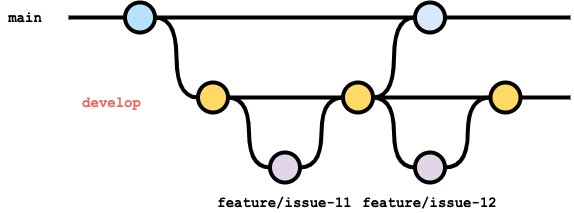

The diagram above was exported from draw.io. Its source (the exported page's mxGraphModel, read from the mxfile embedded in the PNG):
<mxGraphModel dx="918" dy="1139" grid="1" gridSize="10" guides="1" tooltips="1" connect="1" arrows="1" fold="1" page="1" pageScale="1" pageWidth="827" pageHeight="1169" math="0" shadow="0">
  <root>
    <mxCell id="0" />
    <mxCell id="1" parent="0" />
    <mxCell id="29" value="" style="edgeStyle=orthogonalEdgeStyle;rounded=0;html=1;jettySize=auto;orthogonalLoop=1;plain-blue;endArrow=none;endFill=0;strokeWidth=4;strokeColor=#000000;" parent="1" source="31" target="33" edge="1">
      <mxGeometry x="304.5" y="180" as="geometry" />
    </mxCell>
    <mxCell id="30" style="edgeStyle=orthogonalEdgeStyle;curved=1;rounded=0;html=1;exitX=1;exitY=0.5;exitPerimeter=0;entryX=0;entryY=0.5;entryPerimeter=0;endArrow=none;endFill=0;jettySize=auto;orthogonalLoop=1;strokeWidth=4;fontSize=15;" parent="1" source="31" target="36" edge="1">
      <mxGeometry relative="1" as="geometry" />
    </mxCell>
    <mxCell id="31" value="" style="verticalLabelPosition=bottom;verticalAlign=top;html=1;strokeWidth=4;shape=mxgraph.flowchart.on-page_reference;plain-blue;gradientColor=none;fillColor=#B5E3Fe;strokeColor=#000000;" parent="1" vertex="1">
      <mxGeometry x="274.5" y="340" width="30" height="30" as="geometry" />
    </mxCell>
    <mxCell id="32" value="" style="edgeStyle=orthogonalEdgeStyle;curved=1;rounded=0;orthogonalLoop=1;jettySize=auto;html=1;endArrow=none;endFill=0;strokeWidth=4;fontFamily=Courier New;fontSize=16;" parent="1" source="33" edge="1">
      <mxGeometry relative="1" as="geometry">
        <mxPoint x="720" y="355" as="targetPoint" />
      </mxGeometry>
    </mxCell>
    <mxCell id="33" value="" style="verticalLabelPosition=bottom;verticalAlign=top;html=1;strokeWidth=4;shape=mxgraph.flowchart.on-page_reference;plain-blue;gradientColor=none;strokeColor=#000000;" parent="1" vertex="1">
      <mxGeometry x="564.5" y="340" width="30" height="30" as="geometry" />
    </mxCell>
    <mxCell id="34" value="" style="edgeStyle=orthogonalEdgeStyle;rounded=0;html=1;jettySize=auto;orthogonalLoop=1;strokeWidth=4;endArrow=none;endFill=0;" parent="1" target="31" edge="1">
      <mxGeometry x="204.5" y="180" as="geometry">
        <mxPoint x="218" y="355" as="sourcePoint" />
      </mxGeometry>
    </mxCell>
    <mxCell id="35" value="main" style="text;html=1;strokeColor=none;fillColor=none;align=center;verticalAlign=middle;whiteSpace=wrap;overflow=hidden;fontSize=14;fontStyle=1;fontFamily=Courier New;" parent="1" vertex="1">
      <mxGeometry x="150" y="345" width="50" height="20" as="geometry" />
    </mxCell>
    <mxCell id="36" value="" style="verticalLabelPosition=bottom;verticalAlign=top;html=1;strokeWidth=4;shape=mxgraph.flowchart.on-page_reference;plain-purple;gradientColor=none;strokeColor=#000000;fillColor=#FFD966;" parent="1" vertex="1">
      <mxGeometry x="347.5" y="420" width="30" height="30" as="geometry" />
    </mxCell>
    <mxCell id="37" value="" style="verticalLabelPosition=bottom;verticalAlign=top;html=1;strokeWidth=4;shape=mxgraph.flowchart.on-page_reference;plain-purple;gradientColor=none;strokeColor=#000000;" parent="1" vertex="1">
      <mxGeometry x="419.5" y="490" width="30" height="30" as="geometry" />
    </mxCell>
    <mxCell id="38" style="edgeStyle=orthogonalEdgeStyle;curved=1;rounded=0;html=1;exitX=1;exitY=0.5;exitPerimeter=0;entryX=0;entryY=0.5;entryPerimeter=0;endArrow=none;endFill=0;jettySize=auto;orthogonalLoop=1;strokeWidth=4;fontSize=15;" parent="1" source="39" target="33" edge="1">
      <mxGeometry relative="1" as="geometry" />
    </mxCell>
    <mxCell id="39" value="" style="verticalLabelPosition=bottom;verticalAlign=top;html=1;strokeWidth=4;shape=mxgraph.flowchart.on-page_reference;plain-purple;gradientColor=none;strokeColor=#000000;fillColor=#FFD966;" parent="1" vertex="1">
      <mxGeometry x="492.5" y="420" width="30" height="30" as="geometry" />
    </mxCell>
    <mxCell id="40" value="develop" style="text;html=1;strokeColor=none;fillColor=none;align=center;verticalAlign=middle;whiteSpace=wrap;overflow=hidden;fontSize=14;fontStyle=1;fontFamily=Courier New;fontColor=#EA6B66;" parent="1" vertex="1">
      <mxGeometry x="180" y="430" width="162.5" height="20" as="geometry" />
    </mxCell>
    <mxCell id="41" value="feature/issue-11" style="text;html=1;strokeColor=none;fillColor=none;align=center;verticalAlign=middle;whiteSpace=wrap;overflow=hidden;fontSize=14;fontStyle=1;fontFamily=Courier New;" parent="1" vertex="1">
      <mxGeometry x="353.25" y="530" width="162.5" height="20" as="geometry" />
    </mxCell>
    <mxCell id="42" style="edgeStyle=orthogonalEdgeStyle;curved=1;rounded=0;html=1;exitX=1;exitY=0.5;exitPerimeter=0;entryX=0;entryY=0.5;entryPerimeter=0;endArrow=none;endFill=0;jettySize=auto;orthogonalLoop=1;strokeWidth=4;fontSize=15;exitDx=0;exitDy=0;entryDx=0;entryDy=0;" parent="1" source="36" target="37" edge="1">
      <mxGeometry relative="1" as="geometry">
        <mxPoint x="315" y="365" as="sourcePoint" />
        <mxPoint x="358" y="445" as="targetPoint" />
      </mxGeometry>
    </mxCell>
    <mxCell id="43" value="" style="edgeStyle=orthogonalEdgeStyle;rounded=0;html=1;jettySize=auto;orthogonalLoop=1;plain-blue;endArrow=none;endFill=0;strokeWidth=4;strokeColor=#000000;exitX=1;exitY=0.5;exitDx=0;exitDy=0;exitPerimeter=0;" parent="1" source="36" edge="1">
      <mxGeometry x="304.5" y="180" as="geometry">
        <mxPoint x="315" y="365" as="sourcePoint" />
        <mxPoint x="490" y="435" as="targetPoint" />
      </mxGeometry>
    </mxCell>
    <mxCell id="44" style="edgeStyle=orthogonalEdgeStyle;curved=1;rounded=0;html=1;exitX=1;exitY=0.5;exitPerimeter=0;entryX=0;entryY=0.5;entryPerimeter=0;endArrow=none;endFill=0;jettySize=auto;orthogonalLoop=1;strokeWidth=4;fontSize=15;exitDx=0;exitDy=0;entryDx=0;entryDy=0;" parent="1" source="37" target="39" edge="1">
      <mxGeometry relative="1" as="geometry">
        <mxPoint x="388" y="445" as="sourcePoint" />
        <mxPoint x="430" y="515" as="targetPoint" />
      </mxGeometry>
    </mxCell>
    <mxCell id="45" value="" style="verticalLabelPosition=bottom;verticalAlign=top;html=1;strokeWidth=4;shape=mxgraph.flowchart.on-page_reference;plain-purple;gradientColor=none;strokeColor=#000000;" parent="1" vertex="1">
      <mxGeometry x="564.5" y="490" width="30" height="30" as="geometry" />
    </mxCell>
    <mxCell id="46" value="feature/issue-12" style="text;html=1;strokeColor=none;fillColor=none;align=center;verticalAlign=middle;whiteSpace=wrap;overflow=hidden;fontSize=14;fontStyle=1;fontFamily=Courier New;" parent="1" vertex="1">
      <mxGeometry x="498.25" y="530" width="162.5" height="20" as="geometry" />
    </mxCell>
    <mxCell id="47" value="" style="edgeStyle=orthogonalEdgeStyle;rounded=0;html=1;jettySize=auto;orthogonalLoop=1;plain-blue;endArrow=none;endFill=0;strokeWidth=4;strokeColor=#000000;exitX=1;exitY=0.5;exitDx=0;exitDy=0;exitPerimeter=0;" parent="1" source="39" target="48" edge="1">
      <mxGeometry x="304.5" y="180" as="geometry">
        <mxPoint x="523" y="435" as="sourcePoint" />
        <mxPoint x="660" y="435" as="targetPoint" />
      </mxGeometry>
    </mxCell>
    <mxCell id="48" value="" style="verticalLabelPosition=bottom;verticalAlign=top;html=1;strokeWidth=4;shape=mxgraph.flowchart.on-page_reference;plain-purple;gradientColor=none;strokeColor=#000000;fillColor=#FFD966;" parent="1" vertex="1">
      <mxGeometry x="640" y="420" width="30" height="30" as="geometry" />
    </mxCell>
    <mxCell id="49" style="edgeStyle=orthogonalEdgeStyle;curved=1;rounded=0;html=1;exitX=0;exitY=0.5;exitPerimeter=0;entryX=1;entryY=0.5;entryPerimeter=0;endArrow=none;endFill=0;jettySize=auto;orthogonalLoop=1;strokeWidth=4;fontSize=15;exitDx=0;exitDy=0;entryDx=0;entryDy=0;" parent="1" source="45" target="39" edge="1">
      <mxGeometry relative="1" as="geometry">
        <mxPoint x="460" y="515" as="sourcePoint" />
        <mxPoint x="503" y="445" as="targetPoint" />
      </mxGeometry>
    </mxCell>
    <mxCell id="50" style="edgeStyle=orthogonalEdgeStyle;curved=1;rounded=0;html=1;exitX=0;exitY=0.5;exitPerimeter=0;entryX=1;entryY=0.5;entryPerimeter=0;endArrow=none;endFill=0;jettySize=auto;orthogonalLoop=1;strokeWidth=4;fontSize=15;exitDx=0;exitDy=0;entryDx=0;entryDy=0;" parent="1" source="48" target="45" edge="1">
      <mxGeometry relative="1" as="geometry">
        <mxPoint x="575" y="515" as="sourcePoint" />
        <mxPoint x="533" y="445" as="targetPoint" />
      </mxGeometry>
    </mxCell>
    <mxCell id="51" value="" style="edgeStyle=orthogonalEdgeStyle;curved=1;rounded=0;orthogonalLoop=1;jettySize=auto;html=1;endArrow=none;endFill=0;strokeWidth=4;fontFamily=Courier New;fontSize=16;exitX=1;exitY=0.5;exitDx=0;exitDy=0;exitPerimeter=0;" parent="1" source="48" edge="1">
      <mxGeometry relative="1" as="geometry">
        <mxPoint x="720" y="435" as="targetPoint" />
        <mxPoint x="605" y="365" as="sourcePoint" />
      </mxGeometry>
    </mxCell>
  </root>
</mxGraphModel>